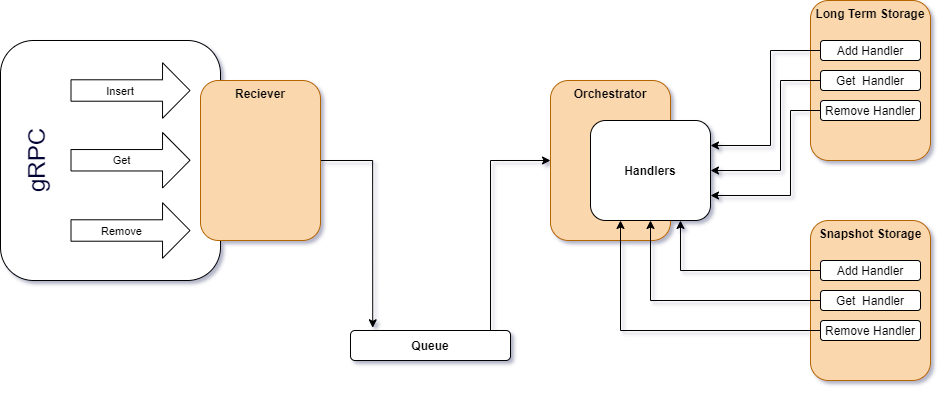

The diagram above was exported from draw.io. Its source (the exported page's mxGraphModel, read from the mxfile embedded in the PNG):
<mxGraphModel dx="1217" dy="1863" grid="1" gridSize="10" guides="1" tooltips="1" connect="1" arrows="1" fold="1" page="1" pageScale="1" pageWidth="850" pageHeight="1100" math="0" shadow="1">
  <root>
    <mxCell id="0" />
    <mxCell id="1" parent="0" />
    <mxCell id="IzWn060jCik02_dQ2AG--10" value="&lt;h1&gt;&lt;font color=&quot;#000033&quot; style=&quot;font-weight: normal&quot;&gt;gRPC&lt;/font&gt;&lt;/h1&gt;" style="rounded=1;whiteSpace=wrap;html=1;glass=0;verticalAlign=top;align=center;horizontal=0;" vertex="1" parent="1">
      <mxGeometry x="60" width="220" height="240" as="geometry" />
    </mxCell>
    <mxCell id="IzWn060jCik02_dQ2AG--16" style="edgeStyle=orthogonalEdgeStyle;rounded=0;orthogonalLoop=1;jettySize=auto;html=1;exitX=0.25;exitY=0;exitDx=0;exitDy=0;entryX=0;entryY=0.5;entryDx=0;entryDy=0;" edge="1" parent="1" source="IzWn060jCik02_dQ2AG--2" target="IzWn060jCik02_dQ2AG--14">
      <mxGeometry relative="1" as="geometry">
        <Array as="points">
          <mxPoint x="550" y="290" />
          <mxPoint x="550" y="120" />
        </Array>
      </mxGeometry>
    </mxCell>
    <mxCell id="IzWn060jCik02_dQ2AG--2" value="&lt;b&gt;Queue&lt;/b&gt;" style="rounded=1;whiteSpace=wrap;html=1;" vertex="1" parent="1">
      <mxGeometry x="410" y="290" width="160" height="30" as="geometry" />
    </mxCell>
    <mxCell id="IzWn060jCik02_dQ2AG--15" style="edgeStyle=orthogonalEdgeStyle;rounded=0;orthogonalLoop=1;jettySize=auto;html=1;exitX=1;exitY=0.5;exitDx=0;exitDy=0;entryX=0.139;entryY=-0.09;entryDx=0;entryDy=0;entryPerimeter=0;" edge="1" parent="1" source="IzWn060jCik02_dQ2AG--3" target="IzWn060jCik02_dQ2AG--2">
      <mxGeometry relative="1" as="geometry" />
    </mxCell>
    <mxCell id="IzWn060jCik02_dQ2AG--3" value="&lt;b&gt;Reciever&lt;/b&gt;" style="rounded=1;whiteSpace=wrap;html=1;verticalAlign=top;fillColor=#fad7ac;strokeColor=#b46504;" vertex="1" parent="1">
      <mxGeometry x="260" y="40" width="120" height="160" as="geometry" />
    </mxCell>
    <mxCell id="IzWn060jCik02_dQ2AG--4" value="" style="shape=flexArrow;endArrow=classic;html=1;width=21.428571428571427;endSize=8.823809523809524;endWidth=33.12925170068027;" edge="1" parent="1">
      <mxGeometry width="50" height="50" relative="1" as="geometry">
        <mxPoint x="130" y="50" as="sourcePoint" />
        <mxPoint x="250" y="50" as="targetPoint" />
      </mxGeometry>
    </mxCell>
    <mxCell id="IzWn060jCik02_dQ2AG--5" value="Insert&amp;nbsp;" style="edgeLabel;html=1;align=center;verticalAlign=middle;resizable=0;points=[];" vertex="1" connectable="0" parent="IzWn060jCik02_dQ2AG--4">
      <mxGeometry x="0.2833" relative="1" as="geometry">
        <mxPoint x="-27" as="offset" />
      </mxGeometry>
    </mxCell>
    <mxCell id="IzWn060jCik02_dQ2AG--6" value="" style="shape=flexArrow;endArrow=classic;html=1;width=21.428571428571427;endSize=8.823809523809524;endWidth=33.12925170068027;" edge="1" parent="1">
      <mxGeometry width="50" height="50" relative="1" as="geometry">
        <mxPoint x="130" y="119.76" as="sourcePoint" />
        <mxPoint x="250" y="119.76" as="targetPoint" />
      </mxGeometry>
    </mxCell>
    <mxCell id="IzWn060jCik02_dQ2AG--7" value="Get" style="edgeLabel;html=1;align=center;verticalAlign=middle;resizable=0;points=[];" vertex="1" connectable="0" parent="IzWn060jCik02_dQ2AG--6">
      <mxGeometry x="0.2833" relative="1" as="geometry">
        <mxPoint x="-27" as="offset" />
      </mxGeometry>
    </mxCell>
    <mxCell id="IzWn060jCik02_dQ2AG--8" value="" style="shape=flexArrow;endArrow=classic;html=1;width=21.428571428571427;endSize=8.823809523809524;endWidth=33.12925170068027;" edge="1" parent="1">
      <mxGeometry width="50" height="50" relative="1" as="geometry">
        <mxPoint x="130" y="190" as="sourcePoint" />
        <mxPoint x="250" y="190" as="targetPoint" />
      </mxGeometry>
    </mxCell>
    <mxCell id="IzWn060jCik02_dQ2AG--9" value="Remove" style="edgeLabel;html=1;align=center;verticalAlign=middle;resizable=0;points=[];" vertex="1" connectable="0" parent="IzWn060jCik02_dQ2AG--8">
      <mxGeometry x="0.2833" relative="1" as="geometry">
        <mxPoint x="-27" as="offset" />
      </mxGeometry>
    </mxCell>
    <mxCell id="IzWn060jCik02_dQ2AG--12" value="&lt;b&gt;Long Term Storage&lt;/b&gt;" style="rounded=1;whiteSpace=wrap;html=1;verticalAlign=top;fillColor=#fad7ac;strokeColor=#b46504;" vertex="1" parent="1">
      <mxGeometry x="870" y="-40" width="120" height="160" as="geometry" />
    </mxCell>
    <mxCell id="IzWn060jCik02_dQ2AG--13" value="&lt;b&gt;Snapshot Storage&lt;/b&gt;" style="rounded=1;whiteSpace=wrap;html=1;verticalAlign=top;fillColor=#fad7ac;strokeColor=#b46504;" vertex="1" parent="1">
      <mxGeometry x="870" y="180" width="120" height="160" as="geometry" />
    </mxCell>
    <mxCell id="IzWn060jCik02_dQ2AG--14" value="&lt;b&gt;Orchestrator&lt;/b&gt;" style="rounded=1;whiteSpace=wrap;html=1;verticalAlign=top;fillColor=#fad7ac;strokeColor=#b46504;" vertex="1" parent="1">
      <mxGeometry x="610" y="40" width="120" height="160" as="geometry" />
    </mxCell>
    <mxCell id="IzWn060jCik02_dQ2AG--26" style="edgeStyle=orthogonalEdgeStyle;rounded=0;orthogonalLoop=1;jettySize=auto;html=1;exitX=0;exitY=0.5;exitDx=0;exitDy=0;entryX=1;entryY=0.25;entryDx=0;entryDy=0;" edge="1" parent="1" source="IzWn060jCik02_dQ2AG--17" target="IzWn060jCik02_dQ2AG--25">
      <mxGeometry relative="1" as="geometry">
        <Array as="points">
          <mxPoint x="830" y="10" />
          <mxPoint x="830" y="105" />
        </Array>
      </mxGeometry>
    </mxCell>
    <mxCell id="IzWn060jCik02_dQ2AG--17" value="Add Handler" style="rounded=1;whiteSpace=wrap;html=1;glass=0;align=center;" vertex="1" parent="1">
      <mxGeometry x="880" width="100" height="20" as="geometry" />
    </mxCell>
    <mxCell id="IzWn060jCik02_dQ2AG--27" style="edgeStyle=orthogonalEdgeStyle;rounded=0;orthogonalLoop=1;jettySize=auto;html=1;exitX=0;exitY=0.5;exitDx=0;exitDy=0;entryX=1;entryY=0.5;entryDx=0;entryDy=0;" edge="1" parent="1" source="IzWn060jCik02_dQ2AG--18" target="IzWn060jCik02_dQ2AG--25">
      <mxGeometry relative="1" as="geometry">
        <Array as="points">
          <mxPoint x="840" y="40" />
          <mxPoint x="840" y="130" />
        </Array>
      </mxGeometry>
    </mxCell>
    <mxCell id="IzWn060jCik02_dQ2AG--18" value="Get&amp;nbsp; Handler" style="rounded=1;whiteSpace=wrap;html=1;glass=0;align=center;" vertex="1" parent="1">
      <mxGeometry x="880" y="30" width="100" height="20" as="geometry" />
    </mxCell>
    <mxCell id="IzWn060jCik02_dQ2AG--28" style="edgeStyle=orthogonalEdgeStyle;rounded=0;orthogonalLoop=1;jettySize=auto;html=1;exitX=0;exitY=0.5;exitDx=0;exitDy=0;entryX=1;entryY=0.75;entryDx=0;entryDy=0;" edge="1" parent="1" source="IzWn060jCik02_dQ2AG--21" target="IzWn060jCik02_dQ2AG--25">
      <mxGeometry relative="1" as="geometry">
        <Array as="points">
          <mxPoint x="850" y="70" />
          <mxPoint x="850" y="155" />
        </Array>
      </mxGeometry>
    </mxCell>
    <mxCell id="IzWn060jCik02_dQ2AG--21" value="Remove Handler" style="rounded=1;whiteSpace=wrap;html=1;glass=0;align=center;" vertex="1" parent="1">
      <mxGeometry x="880" y="60" width="100" height="20" as="geometry" />
    </mxCell>
    <mxCell id="IzWn060jCik02_dQ2AG--29" style="edgeStyle=orthogonalEdgeStyle;rounded=0;orthogonalLoop=1;jettySize=auto;html=1;exitX=0;exitY=0.5;exitDx=0;exitDy=0;entryX=0.75;entryY=1;entryDx=0;entryDy=0;" edge="1" parent="1" source="IzWn060jCik02_dQ2AG--22" target="IzWn060jCik02_dQ2AG--25">
      <mxGeometry relative="1" as="geometry" />
    </mxCell>
    <mxCell id="IzWn060jCik02_dQ2AG--22" value="Add Handler" style="rounded=1;whiteSpace=wrap;html=1;glass=0;align=center;" vertex="1" parent="1">
      <mxGeometry x="880" y="220" width="100" height="20" as="geometry" />
    </mxCell>
    <mxCell id="IzWn060jCik02_dQ2AG--30" style="edgeStyle=orthogonalEdgeStyle;rounded=0;orthogonalLoop=1;jettySize=auto;html=1;exitX=0;exitY=0.5;exitDx=0;exitDy=0;entryX=0.5;entryY=1;entryDx=0;entryDy=0;" edge="1" parent="1" source="IzWn060jCik02_dQ2AG--23" target="IzWn060jCik02_dQ2AG--25">
      <mxGeometry relative="1" as="geometry" />
    </mxCell>
    <mxCell id="IzWn060jCik02_dQ2AG--23" value="Get&amp;nbsp; Handler" style="rounded=1;whiteSpace=wrap;html=1;glass=0;align=center;" vertex="1" parent="1">
      <mxGeometry x="880" y="250" width="100" height="20" as="geometry" />
    </mxCell>
    <mxCell id="IzWn060jCik02_dQ2AG--31" style="edgeStyle=orthogonalEdgeStyle;rounded=0;orthogonalLoop=1;jettySize=auto;html=1;exitX=0;exitY=0.5;exitDx=0;exitDy=0;entryX=0.25;entryY=1;entryDx=0;entryDy=0;" edge="1" parent="1" source="IzWn060jCik02_dQ2AG--24" target="IzWn060jCik02_dQ2AG--25">
      <mxGeometry relative="1" as="geometry" />
    </mxCell>
    <mxCell id="IzWn060jCik02_dQ2AG--24" value="Remove Handler" style="rounded=1;whiteSpace=wrap;html=1;glass=0;align=center;" vertex="1" parent="1">
      <mxGeometry x="880" y="280" width="100" height="20" as="geometry" />
    </mxCell>
    <mxCell id="IzWn060jCik02_dQ2AG--25" value="&lt;b&gt;Handlers&lt;/b&gt;" style="rounded=1;whiteSpace=wrap;html=1;glass=0;align=center;" vertex="1" parent="1">
      <mxGeometry x="650" y="80" width="120" height="100" as="geometry" />
    </mxCell>
  </root>
</mxGraphModel>